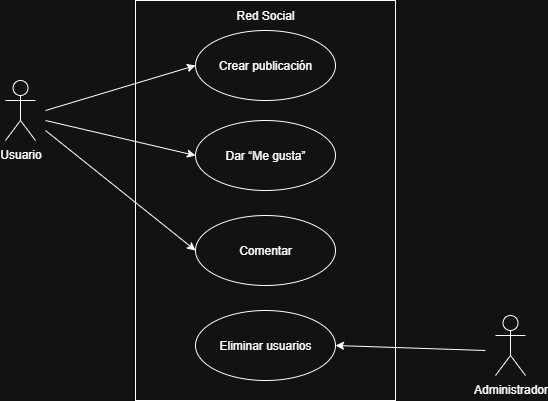

The diagram above was exported from draw.io. Its source (the exported page's mxGraphModel, read from the mxfile embedded in the PNG):
<mxGraphModel dx="1042" dy="562" grid="1" gridSize="10" guides="1" tooltips="1" connect="1" arrows="1" fold="1" page="1" pageScale="1" pageWidth="827" pageHeight="1169" math="0" shadow="0">
  <root>
    <mxCell id="0" />
    <mxCell id="1" parent="0" />
    <mxCell id="eukK40v_4rOqwVAv70B9-1" value="Usuario" style="shape=umlActor;verticalLabelPosition=bottom;verticalAlign=top;html=1;" parent="1" vertex="1">
      <mxGeometry x="210" y="120" width="30" height="60" as="geometry" />
    </mxCell>
    <mxCell id="eukK40v_4rOqwVAv70B9-2" value="Administrador" style="shape=umlActor;verticalLabelPosition=bottom;verticalAlign=top;html=1;" parent="1" vertex="1">
      <mxGeometry x="700" y="355" width="30" height="60" as="geometry" />
    </mxCell>
    <mxCell id="eukK40v_4rOqwVAv70B9-3" value="" style="html=1;whiteSpace=wrap;" parent="1" vertex="1">
      <mxGeometry x="340" y="40" width="260" height="400" as="geometry" />
    </mxCell>
    <mxCell id="eukK40v_4rOqwVAv70B9-4" value="Crear publicación" style="ellipse;whiteSpace=wrap;html=1;" parent="1" vertex="1">
      <mxGeometry x="400" y="70" width="140" height="70" as="geometry" />
    </mxCell>
    <mxCell id="eukK40v_4rOqwVAv70B9-5" value="Dar “Me gusta”" style="ellipse;whiteSpace=wrap;html=1;" parent="1" vertex="1">
      <mxGeometry x="400" y="160" width="140" height="70" as="geometry" />
    </mxCell>
    <mxCell id="eukK40v_4rOqwVAv70B9-6" value="Comentar" style="ellipse;whiteSpace=wrap;html=1;" parent="1" vertex="1">
      <mxGeometry x="400" y="255" width="140" height="70" as="geometry" />
    </mxCell>
    <mxCell id="eukK40v_4rOqwVAv70B9-7" value="Eliminar usuarios" style="ellipse;whiteSpace=wrap;html=1;" parent="1" vertex="1">
      <mxGeometry x="400" y="350" width="140" height="70" as="geometry" />
    </mxCell>
    <mxCell id="eukK40v_4rOqwVAv70B9-8" value="Red Social" style="text;html=1;align=center;verticalAlign=middle;whiteSpace=wrap;rounded=0;" parent="1" vertex="1">
      <mxGeometry x="435" y="40" width="70" height="30" as="geometry" />
    </mxCell>
    <mxCell id="eukK40v_4rOqwVAv70B9-9" value="" style="endArrow=classic;html=1;rounded=0;entryX=0;entryY=0.5;entryDx=0;entryDy=0;" parent="1" target="eukK40v_4rOqwVAv70B9-4" edge="1">
      <mxGeometry width="50" height="50" relative="1" as="geometry">
        <mxPoint x="250" y="150" as="sourcePoint" />
        <mxPoint x="300" y="100" as="targetPoint" />
      </mxGeometry>
    </mxCell>
    <mxCell id="eukK40v_4rOqwVAv70B9-10" value="" style="endArrow=classic;html=1;rounded=0;entryX=0;entryY=0.5;entryDx=0;entryDy=0;" parent="1" target="eukK40v_4rOqwVAv70B9-5" edge="1">
      <mxGeometry width="50" height="50" relative="1" as="geometry">
        <mxPoint x="250" y="160" as="sourcePoint" />
        <mxPoint x="410" y="115" as="targetPoint" />
      </mxGeometry>
    </mxCell>
    <mxCell id="eukK40v_4rOqwVAv70B9-11" value="" style="endArrow=classic;html=1;rounded=0;entryX=0;entryY=0.5;entryDx=0;entryDy=0;" parent="1" target="eukK40v_4rOqwVAv70B9-6" edge="1">
      <mxGeometry width="50" height="50" relative="1" as="geometry">
        <mxPoint x="250" y="170" as="sourcePoint" />
        <mxPoint x="410" y="205" as="targetPoint" />
      </mxGeometry>
    </mxCell>
    <mxCell id="eukK40v_4rOqwVAv70B9-12" value="" style="endArrow=classic;html=1;rounded=0;entryX=1;entryY=0.5;entryDx=0;entryDy=0;" parent="1" target="eukK40v_4rOqwVAv70B9-7" edge="1">
      <mxGeometry width="50" height="50" relative="1" as="geometry">
        <mxPoint x="690" y="390" as="sourcePoint" />
        <mxPoint x="740" y="340" as="targetPoint" />
      </mxGeometry>
    </mxCell>
  </root>
</mxGraphModel>